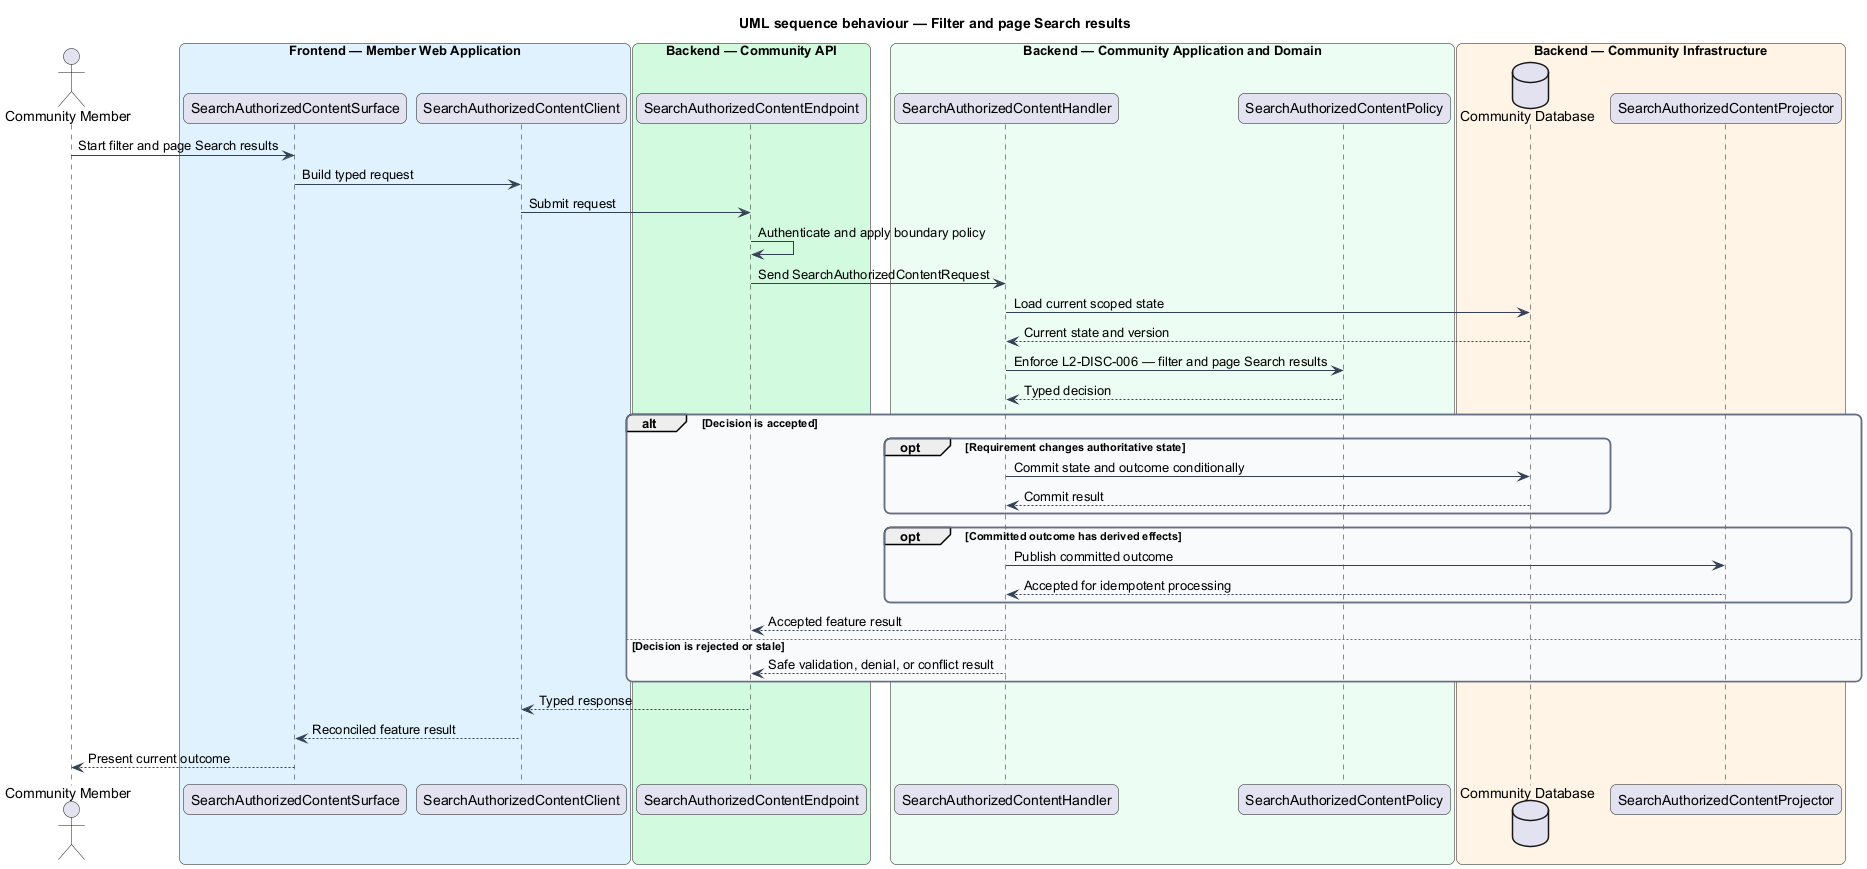

The diagram above was rendered by PlantUML. Its source (embedded in the PNG):
@startuml
title UML sequence behaviour — Filter and page Search results
skinparam backgroundColor #FFFFFF
skinparam shadowing false
skinparam roundcorner 12
skinparam defaultFontName Arial
skinparam ArrowColor #344054
skinparam rectangle {
  BorderColor #344054
  FontColor #101828
}
skinparam package {
  BorderColor #667085
  FontColor #101828
  BackgroundColor #F9FAFB
}
actor "Community Member" as actor
box "Frontend — Member Web Application" #E0F2FE
  participant "SearchAuthorizedContentSurface" as surface
  participant "SearchAuthorizedContentClient" as client
end box
box "Backend — Community API" #D1FADF
  participant "SearchAuthorizedContentEndpoint" as endpoint
end box
box "Backend — Community Application and Domain" #ECFDF3
  participant "SearchAuthorizedContentHandler" as handler
  participant "SearchAuthorizedContentPolicy" as policy
end box
box "Backend — Community Infrastructure" #FFF4E5
  database "Community Database" as store
  participant "SearchAuthorizedContentProjector" as projector
end box

actor -> surface : Start filter and page Search results
surface -> client : Build typed request
client -> endpoint : Submit request
endpoint -> endpoint : Authenticate and apply boundary policy
endpoint -> handler : Send SearchAuthorizedContentRequest
handler -> store : Load current scoped state
store --> handler : Current state and version
handler -> policy : Enforce L2-DISC-006 — filter and page Search results
policy --> handler : Typed decision
alt Decision is accepted
  opt Requirement changes authoritative state
    handler -> store : Commit state and outcome conditionally
    store --> handler : Commit result
  end
  opt Committed outcome has derived effects
    handler -> projector : Publish committed outcome
    projector --> handler : Accepted for idempotent processing
  end
  handler --> endpoint : Accepted feature result
else Decision is rejected or stale
  handler --> endpoint : Safe validation, denial, or conflict result
end
endpoint --> client : Typed response
client --> surface : Reconciled feature result
surface --> actor : Present current outcome
@enduml